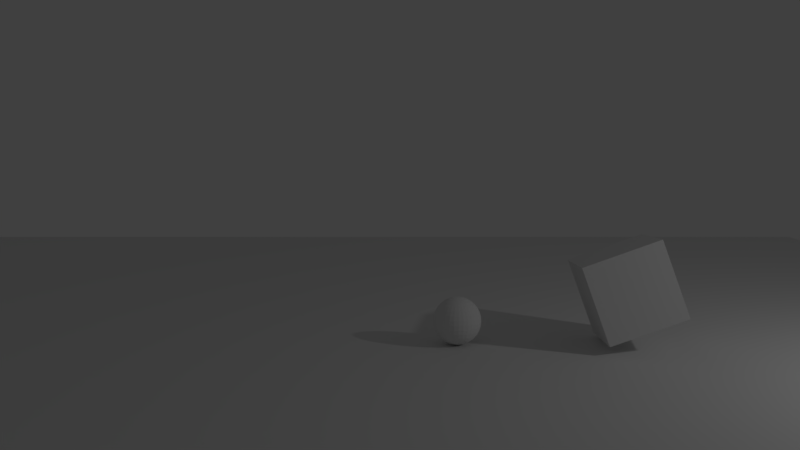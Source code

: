 # Source: catchup.blend  (saved by Blender 2.79.0; exported with 4.5.12 LTS)
import bpy
from mathutils import Matrix  # noqa: F401  (used for matrix-valued properties, if any)

bpy.ops.wm.read_factory_settings(use_empty=True)
scene = bpy.context.scene
scene.name = 'Scene'

# ---- collections
col_collection_1 = bpy.data.collections.new('Collection 1'); scene.collection.children.link(col_collection_1)

# ---- materials (node trees are filled in below, after node groups)
mat_material = bpy.data.materials.new('Material')
mat_material.alpha_threshold = 0.0
mat_material.use_transparent_shadow = False
mat_material.preview_render_type = 'CUBE'
mat_material.roughness = 0.5
mat_material.line_color = (0.0, 0.0, 0.0, 1.0)

# ---- material node trees

# ---- world
world_world = bpy.data.worlds.new('World'); scene.world = world_world
world_world.color = (0.05088, 0.05088, 0.05088)
world_world.use_sun_shadow = False
world_world.sun_shadow_jitter_overblur = 0.0
world_world.cycles.sampling_method = 'MANUAL'

# ---- cameras
cam_camera = bpy.data.cameras.new('Camera')
cam_camera.clip_end = 100.0
cam_camera.lens = 35.0
cam_camera.sensor_width = 32.0
cam_camera.sensor_height = 18.0
cam_camera.ortho_scale = 7.314
cam_camera.dof.focus_distance = 0.0
cam_camera.dof.aperture_fstop = 128.0

# ---- lights
light_lamp = bpy.data.lights.new('Lamp', 'POINT')
light_lamp.transmission_factor = 0.0
light_lamp.cutoff_distance = 30.0
light_lamp.energy = 100.0
light_lamp.shadow_buffer_clip_start = 1.001
light_lamp.shadow_soft_size = 0.1
light_lamp.shadow_maximum_resolution = 0.006
light_lamp.use_absolute_resolution = True

# ---- meshes
me_plane_001 = bpy.data.meshes.new('Plane.001')
me_plane_001.from_pydata([(-1.0, -1.0, 0.0), (1.0, -1.0, 0.0), (-1.0, 1.0, 0.0), (1.0, 1.0, 0.0)], [], [(0, 1, 3, 2)])
me_plane_001.use_remesh_preserve_volume = False
me_plane_001.use_remesh_preserve_attributes = False
me_plane_001.use_mirror_vertex_groups = False
me_plane_001.update()
me_sphere = bpy.data.meshes.new('Sphere')
me_sphere.from_pydata([(0.0, 0.1951, 0.9808), (0.0, 0.3827, 0.9239), (0.0, 0.5556, 0.8315), (0.0, 0.7071, 0.7071), (0.0, 0.8315, 0.5556), (0.0, 0.9239, 0.3827), (0.0, 0.9808, 0.1951), (0.0, 1.0, 7.55e-08), (0.0, 0.9808, -0.1951), (0.0, 0.5556, -0.8315), (0.03806, 0.1913, 0.9808), (0.07466, 0.3753, 0.9239), (0.1084, 0.5449, 0.8315), (0.1379, 0.6935, 0.7071), (0.1622, 0.8155, 0.5556), (0.1802, 0.9061, 0.3827), (0.1913, 0.9619, 0.1951), (0.1951, 0.9808, 7.55e-08), (0.1913, 0.9619, -0.1951), (0.1802, 0.9061, -0.3827), (0.1622, 0.8155, -0.5556), (0.1379, 0.6935, -0.7071), (0.1084, 0.5449, -0.8315), (0.07466, 0.3753, -0.9239), (0.03806, 0.1913, -0.9808), (0.07466, 0.1802, 0.9808), (0.1464, 0.3536, 0.9239), (0.2126, 0.5133, 0.8315), (0.2706, 0.6533, 0.7071), (0.3182, 0.7682, 0.5556), (0.3536, 0.8536, 0.3827), (0.3753, 0.9061, 0.1951), (0.3827, 0.9239, 7.55e-08), (0.3753, 0.9061, -0.1951), (0.3536, 0.8536, -0.3827), (0.3182, 0.7682, -0.5556), (0.2706, 0.6533, -0.7071), (0.2126, 0.5133, -0.8315), (0.1464, 0.3536, -0.9239), (0.07466, 0.1802, -0.9808), (0.1084, 0.1622, 0.9808), (0.2126, 0.3182, 0.9239), (0.3087, 0.4619, 0.8315), (0.3928, 0.5879, 0.7071), (0.4619, 0.6913, 0.5556), (0.5133, 0.7682, 0.3827), (0.5449, 0.8155, 0.1951), (0.5556, 0.8315, 7.55e-08), (0.5449, 0.8155, -0.1951), (0.5133, 0.7682, -0.3827), (0.4619, 0.6913, -0.5556), (0.3928, 0.5879, -0.7071), (0.3087, 0.4619, -0.8315), (0.2126, 0.3182, -0.9239), (0.1084, 0.1622, -0.9808), (0.1379, 0.1379, 0.9808), (0.2706, 0.2706, 0.9239), (0.3928, 0.3928, 0.8315), (0.5, 0.5, 0.7071), (0.5879, 0.5879, 0.5556), (0.6533, 0.6533, 0.3827), (0.6935, 0.6935, 0.1951), (0.7071, 0.7071, 7.55e-08), (0.6935, 0.6935, -0.1951), (0.6533, 0.6533, -0.3827), (0.5879, 0.5879, -0.5556), (0.5, 0.5, -0.7071), (0.3928, 0.3928, -0.8315), (0.2706, 0.2706, -0.9239), (0.1379, 0.1379, -0.9808), (0.1622, 0.1084, 0.9808), (0.3182, 0.2126, 0.9239), (0.4619, 0.3087, 0.8315), (0.5879, 0.3928, 0.7071), (0.6913, 0.4619, 0.5556), (0.7682, 0.5133, 0.3827), (0.8155, 0.5449, 0.1951), (0.8315, 0.5556, 7.55e-08), (0.8155, 0.5449, -0.1951), (0.7682, 0.5133, -0.3827), (0.6913, 0.4619, -0.5556), (0.5879, 0.3928, -0.7071), (0.4619, 0.3087, -0.8315), (0.3182, 0.2126, -0.9239), (0.1622, 0.1084, -0.9808), (0.1802, 0.07466, 0.9808), (0.3536, 0.1464, 0.9239), (0.5133, 0.2126, 0.8315), (0.6533, 0.2706, 0.7071), (0.7682, 0.3182, 0.5556), (0.8536, 0.3536, 0.3827), (0.9061, 0.3753, 0.1951), (0.9239, 0.3827, 7.55e-08), (0.9061, 0.3753, -0.1951), (0.8536, 0.3536, -0.3827), (0.7682, 0.3182, -0.5556), (0.6533, 0.2706, -0.7071), (0.5133, 0.2126, -0.8315), (0.3536, 0.1464, -0.9239), (0.1802, 0.07466, -0.9808), (0.1913, 0.03806, 0.9808), (0.3753, 0.07466, 0.9239), (0.5449, 0.1084, 0.8315), (0.6935, 0.1379, 0.7071), (0.8155, 0.1622, 0.5556), (0.9061, 0.1802, 0.3827), (0.9619, 0.1913, 0.1951), (0.9808, 0.1951, 7.55e-08), (0.9619, 0.1913, -0.1951), (0.9061, 0.1802, -0.3827), (0.8155, 0.1622, -0.5556), (0.6935, 0.1379, -0.7071), (0.5449, 0.1084, -0.8315), (0.3753, 0.07466, -0.9239), (0.1913, 0.03806, -0.9808), (0.1951, -3.266e-07, 0.9808), (0.3827, -3.192e-07, 0.9239), (0.5556, -3.117e-07, 0.8315), (0.7071, -3.192e-07, 0.7071), (0.8315, -3.341e-07, 0.5556), (0.9239, -2.745e-07, 0.3827), (0.9808, -3.937e-07, 0.1951), (1.0, -3.788e-07, 7.55e-08), (0.9808, -3.937e-07, -0.1951), (0.9239, -2.298e-07, -0.3827), (0.8315, -3.341e-07, -0.5556), (0.7071, -3.192e-07, -0.7071), (0.5556, -3.415e-07, -0.8315), (0.3827, -3.043e-07, -0.9239), (0.1951, -3.08e-07, -0.9808), (0.1913, -0.03806, 0.9808), (0.3753, -0.07466, 0.9239), (0.5449, -0.1084, 0.8315), (0.6935, -0.138, 0.7071), (0.8155, -0.1622, 0.5556), (0.9061, -0.1802, 0.3827), (0.9619, -0.1913, 0.1951), (0.9808, -0.1951, 7.55e-08), (0.9619, -0.1913, -0.1951), (0.9061, -0.1802, -0.3827), (0.8155, -0.1622, -0.5556), (0.6935, -0.138, -0.7071), (0.5449, -0.1084, -0.8315), (0.3753, -0.07466, -0.9239), (0.1913, -0.03806, -0.9808), (0.1802, -0.07466, 0.9808), (0.3536, -0.1464, 0.9239), (0.5133, -0.2126, 0.8315), (0.6533, -0.2706, 0.7071), (0.7682, -0.3182, 0.5556), (0.8536, -0.3536, 0.3827), (0.9061, -0.3753, 0.1951), (0.9239, -0.3827, 7.55e-08), (0.9061, -0.3753, -0.1951), (0.8536, -0.3536, -0.3827), (0.7682, -0.3182, -0.5556), (0.6533, -0.2706, -0.7071), (0.5133, -0.2126, -0.8315), (0.3536, -0.1464, -0.9239), (0.1802, -0.07466, -0.9808), (0.1622, -0.1084, 0.9808), (0.3182, -0.2126, 0.9239), (0.4619, -0.3087, 0.8315), (0.5879, -0.3928, 0.7071), (0.6913, -0.4619, 0.5556), (0.7682, -0.5133, 0.3827), (0.8155, -0.5449, 0.1951), (0.8315, -0.5556, 7.55e-08), (0.8155, -0.5449, -0.1951), (0.7682, -0.5133, -0.3827), (0.6913, -0.4619, -0.5556), (0.5879, -0.3928, -0.7071), (0.4619, -0.3087, -0.8315), (0.3182, -0.2126, -0.9239), (0.1622, -0.1084, -0.9808), (0.1379, -0.138, 0.9808), (0.2706, -0.2706, 0.9239), (0.3928, -0.3928, 0.8315), (0.5, -0.5, 0.7071), (0.5879, -0.5879, 0.5556), (0.6533, -0.6533, 0.3827), (0.6935, -0.6935, 0.1951), (0.7071, -0.7071, 7.55e-08), (0.6935, -0.6935, -0.1951), (0.6533, -0.6533, -0.3827), (0.5879, -0.5879, -0.5556), (0.5, -0.5, -0.7071), (0.3928, -0.3928, -0.8315), (0.2706, -0.2706, -0.9239), (0.1379, -0.138, -0.9808), (0.1084, -0.1622, 0.9808), (0.2126, -0.3182, 0.9239), (0.3087, -0.4619, 0.8315), (0.3928, -0.5879, 0.7071), (0.4619, -0.6913, 0.5556), (0.5133, -0.7682, 0.3827), (0.5449, -0.8155, 0.1951), (0.5556, -0.8315, 7.55e-08), (0.5449, -0.8155, -0.1951), (0.5133, -0.7682, -0.3827), (0.4619, -0.6913, -0.5556), (0.3928, -0.5879, -0.7071), (0.3087, -0.4619, -0.8315), (0.2126, -0.3182, -0.9239), (0.1084, -0.1622, -0.9808), (0.0, -3.258e-07, -1.0), (0.07466, -0.1802, 0.9808), (0.1464, -0.3536, 0.9239), (0.2126, -0.5133, 0.8315), (0.2706, -0.6533, 0.7071), (0.3182, -0.7682, 0.5556), (0.3536, -0.8536, 0.3827), (0.3753, -0.9061, 0.1951), (0.3827, -0.9239, 7.55e-08), (0.3753, -0.9061, -0.1951), (0.3536, -0.8536, -0.3827), (0.3182, -0.7682, -0.5556), (0.2706, -0.6533, -0.7071), (0.2126, -0.5133, -0.8315), (0.1464, -0.3536, -0.9239), (0.07466, -0.1802, -0.9808), (0.03806, -0.1913, 0.9808), (0.07466, -0.3753, 0.9239), (0.1084, -0.5449, 0.8315), (0.1379, -0.6935, 0.7071), (0.1622, -0.8155, 0.5556), (0.1802, -0.9061, 0.3827), (0.1913, -0.9619, 0.1951), (0.1951, -0.9808, 7.55e-08), (0.1913, -0.9619, -0.1951), (0.1802, -0.9061, -0.3827), (0.1622, -0.8155, -0.5556), (0.1379, -0.6935, -0.7071), (0.1084, -0.5449, -0.8315), (0.07466, -0.3753, -0.9239), (0.03806, -0.1913, -0.9808), (-7.212e-09, -0.1951, 0.9808), (4.122e-08, -0.3827, 0.9239), (2.632e-08, -0.5556, 0.8315), (-2.584e-08, -0.7071, 0.7071), (-8.544e-08, -0.8315, 0.5556), (6.357e-08, -0.9239, 0.3827), (-8.544e-08, -0.9808, 0.1951), (-1.003e-07, -1.0, 7.55e-08), (-8.544e-08, -0.9808, -0.1951), (6.357e-08, -0.9239, -0.3827), (-8.544e-08, -0.8315, -0.5556), (-2.584e-08, -0.7071, -0.7071), (-1.094e-08, -0.5556, -0.8315), (3.964e-09, -0.3827, -0.9239), (3.964e-09, -0.1951, -0.9808), (-0.03806, -0.1913, 0.9808), (-0.07466, -0.3753, 0.9239), (-0.1084, -0.5449, 0.8315), (-0.1379, -0.6935, 0.7071), (-0.1622, -0.8155, 0.5556), (-0.1802, -0.9061, 0.3827), (-0.1913, -0.9619, 0.1951), (-0.1951, -0.9808, 7.55e-08), (-0.1913, -0.9619, -0.1951), (-0.1802, -0.9061, -0.3827), (-0.1622, -0.8155, -0.5556), (-0.1379, -0.6935, -0.7071), (-0.1084, -0.5449, -0.8315), (-0.07466, -0.3753, -0.9239), (-0.03806, -0.1913, -0.9808), (-0.07466, -0.1802, 0.9808), (-0.1464, -0.3536, 0.9239), (-0.2126, -0.5133, 0.8315), (-0.2706, -0.6533, 0.7071), (-0.3182, -0.7682, 0.5556), (-0.3536, -0.8536, 0.3827), (-0.3753, -0.9061, 0.1951), (-0.3827, -0.9239, 7.55e-08), (-0.3753, -0.9061, -0.1951), (-0.3536, -0.8536, -0.3827), (-0.3182, -0.7682, -0.5556), (-0.2706, -0.6533, -0.7071), (-0.2126, -0.5133, -0.8315), (-0.1464, -0.3536, -0.9239), (-0.07466, -0.1802, -0.9808), (-0.1084, -0.1622, 0.9808), (-0.2126, -0.3182, 0.9239), (-0.3087, -0.4619, 0.8315), (-0.3928, -0.5879, 0.7071), (-0.4619, -0.6913, 0.5556), (-0.5133, -0.7682, 0.3827), (-0.5449, -0.8155, 0.1951), (-0.5556, -0.8315, 7.55e-08), (-0.5449, -0.8155, -0.1951), (-0.5133, -0.7682, -0.3827), (-0.4619, -0.6913, -0.5556), (-0.3928, -0.5879, -0.7071), (-0.3087, -0.4619, -0.8315), (-0.2126, -0.3182, -0.9239), (-0.1084, -0.1622, -0.9808), (-2.304e-07, -5.562e-07, 1.0), (-0.1379, -0.138, 0.9808), (-0.2706, -0.2706, 0.9239), (-0.3928, -0.3928, 0.8315), (-0.5, -0.5, 0.7071), (-0.5879, -0.5879, 0.5556), (-0.6533, -0.6533, 0.3827), (-0.6935, -0.6935, 0.1951), (-0.7071, -0.7071, 7.55e-08), (-0.6935, -0.6935, -0.1951), (-0.6533, -0.6533, -0.3827), (-0.5879, -0.5879, -0.5556), (-0.5, -0.5, -0.7071), (-0.3928, -0.3928, -0.8315), (-0.2706, -0.2706, -0.9239), (-0.1379, -0.1379, -0.9808), (-0.1622, -0.1084, 0.9808), (-0.3182, -0.2126, 0.9239), (-0.4619, -0.3087, 0.8315), (-0.5879, -0.3928, 0.7071), (-0.6913, -0.4619, 0.5556), (-0.7682, -0.5133, 0.3827), (-0.8155, -0.5449, 0.1951), (-0.8315, -0.5556, 7.55e-08), (-0.8155, -0.5449, -0.1951), (-0.7682, -0.5133, -0.3827), (-0.6913, -0.4619, -0.5556), (-0.5879, -0.3928, -0.7071), (-0.4619, -0.3087, -0.8315), (-0.3182, -0.2126, -0.9239), (-0.1622, -0.1084, -0.9808), (-0.1802, -0.07466, 0.9808), (-0.3536, -0.1464, 0.9239), (-0.5133, -0.2126, 0.8315), (-0.6533, -0.2706, 0.7071), (-0.7682, -0.3182, 0.5556), (-0.8536, -0.3536, 0.3827), (-0.9061, -0.3753, 0.1951), (-0.9239, -0.3827, 7.55e-08), (-0.9061, -0.3753, -0.1951), (-0.8536, -0.3536, -0.3827), (-0.7682, -0.3182, -0.5556), (-0.6533, -0.2706, -0.7071), (-0.5133, -0.2126, -0.8315), (-0.3536, -0.1464, -0.9239), (-0.1802, -0.07466, -0.9808), (-0.1913, -0.03806, 0.9808), (-0.3753, -0.07466, 0.9239), (-0.5449, -0.1084, 0.8315), (-0.6935, -0.1379, 0.7071), (-0.8155, -0.1622, 0.5556), (-0.9061, -0.1802, 0.3827), (-0.9619, -0.1913, 0.1951), (-0.9808, -0.1951, 7.55e-08), (-0.9619, -0.1913, -0.1951), (-0.9061, -0.1802, -0.3827), (-0.8155, -0.1622, -0.5556), (-0.6935, -0.1379, -0.7071), (-0.5449, -0.1084, -0.8315), (-0.3753, -0.07466, -0.9239), (-0.1913, -0.03806, -0.9808), (-0.1951, -3.117e-07, 0.9808), (-0.3827, -2.819e-07, 0.9239), (-0.5556, -2.819e-07, 0.8315), (-0.7071, -1.851e-07, 0.7071), (-0.8315, -1.404e-07, 0.5556), (-0.9239, -3.192e-07, 0.3827), (-0.9808, -9.567e-08, 0.1951), (-1.0, -1.404e-07, 7.55e-08), (-0.9808, -9.567e-08, -0.1951), (-0.9239, -3.192e-07, -0.3827), (-0.8315, -1.404e-07, -0.5556), (-0.7071, -1.851e-07, -0.7071), (-0.5556, -2.596e-07, -0.8315), (-0.3827, -2.521e-07, -0.9239), (-0.1951, -3.155e-07, -0.9808), (-0.1913, 0.03806, 0.9808), (-0.3753, 0.07466, 0.9239), (-0.5449, 0.1084, 0.8315), (-0.6935, 0.1379, 0.7071), (-0.8155, 0.1622, 0.5556), (-0.9061, 0.1802, 0.3827), (-0.9619, 0.1913, 0.1951), (-0.9808, 0.1951, 7.55e-08), (-0.9619, 0.1913, -0.1951), (-0.9061, 0.1802, -0.3827), (-0.8155, 0.1622, -0.5556), (-0.6935, 0.1379, -0.7071), (-0.5449, 0.1084, -0.8315), (-0.3753, 0.07466, -0.9239), (-0.1913, 0.03806, -0.9808), (-0.1802, 0.07466, 0.9808), (-0.3536, 0.1464, 0.9239), (-0.5133, 0.2126, 0.8315), (-0.6533, 0.2706, 0.7071), (-0.7682, 0.3182, 0.5556), (-0.8536, 0.3536, 0.3827), (-0.9061, 0.3753, 0.1951), (-0.9239, 0.3827, 7.55e-08), (-0.9061, 0.3753, -0.1951), (-0.8536, 0.3536, -0.3827), (-0.7682, 0.3182, -0.5556), (-0.6533, 0.2706, -0.7071), (-0.5133, 0.2126, -0.8315), (-0.3536, 0.1464, -0.9239), (-0.1802, 0.07466, -0.9808), (-0.1622, 0.1084, 0.9808), (-0.3182, 0.2126, 0.9239), (-0.4619, 0.3087, 0.8315), (-0.5879, 0.3928, 0.7071), (-0.6913, 0.4619, 0.5556), (-0.7682, 0.5133, 0.3827), (-0.8155, 0.5449, 0.1951), (-0.8315, 0.5556, 7.55e-08), (-0.8155, 0.5449, -0.1951), (-0.7682, 0.5133, -0.3827), (-0.6913, 0.4619, -0.5556), (-0.5879, 0.3928, -0.7071), (-0.4619, 0.3087, -0.8315), (-0.3182, 0.2126, -0.9239), (-0.1622, 0.1084, -0.9808), (-0.1379, 0.1379, 0.9808), (-0.2706, 0.2706, 0.9239), (-0.3928, 0.3928, 0.8315), (-0.5, 0.5, 0.7071), (-0.5879, 0.5879, 0.5556), (-0.6533, 0.6533, 0.3827), (-0.6935, 0.6935, 0.1951), (-0.7071, 0.7071, 7.55e-08), (-0.6935, 0.6935, -0.1951), (-0.6533, 0.6533, -0.3827), (-0.5879, 0.5879, -0.5556), (-0.5, 0.5, -0.7071), (-0.3928, 0.3928, -0.8315), (-0.2706, 0.2706, -0.9239), (-0.1379, 0.1379, -0.9808), (-0.1084, 0.1622, 0.9808), (-0.2126, 0.3182, 0.9239), (-0.3087, 0.4619, 0.8315), (-0.3928, 0.5879, 0.7071), (-0.4619, 0.6913, 0.5556), (-0.5133, 0.7682, 0.3827), (-0.5449, 0.8155, 0.1951), (-0.5556, 0.8315, 7.55e-08), (-0.5449, 0.8155, -0.1951), (-0.5133, 0.7682, -0.3827), (-0.4619, 0.6913, -0.5556), (-0.3928, 0.5879, -0.7071), (-0.3087, 0.4619, -0.8315), (-0.2126, 0.3182, -0.9239), (-0.1084, 0.1622, -0.9808), (-0.07466, 0.1802, 0.9808), (-0.1464, 0.3536, 0.9239), (-0.2126, 0.5133, 0.8315), (-0.2706, 0.6533, 0.7071), (-0.3182, 0.7682, 0.5556), (-0.3536, 0.8536, 0.3827), (-0.3753, 0.9061, 0.1951), (-0.3827, 0.9239, 7.55e-08), (-0.3753, 0.9061, -0.1951), (-0.3536, 0.8536, -0.3827), (-0.3182, 0.7682, -0.5556), (-0.2706, 0.6533, -0.7071), (-0.2126, 0.5133, -0.8315), (-0.1464, 0.3536, -0.9239), (-0.07466, 0.1802, -0.9808), (-0.03806, 0.1913, 0.9808), (-0.07466, 0.3753, 0.9239), (-0.1084, 0.5449, 0.8315), (-0.1379, 0.6935, 0.7071), (-0.1622, 0.8155, 0.5556), (-0.1802, 0.9061, 0.3827), (-0.1913, 0.9619, 0.1951), (-0.1951, 0.9808, 7.55e-08), (-0.1913, 0.9619, -0.1951), (-0.1802, 0.9061, -0.3827), (-0.1622, 0.8155, -0.5556), (-0.1379, 0.6935, -0.7071), (-0.1084, 0.5449, -0.8315), (-0.07466, 0.3753, -0.9239), (-0.03806, 0.1913, -0.9808), (6.357e-08, 0.9239, -0.3827), (2.722e-07, 0.8315, -0.5556), (1.53e-07, 0.7071, -0.7071), (7.847e-08, 0.3827, -0.9239), (1.514e-08, 0.1951, -0.9808)], [], [(1, 0, 10, 11), (7, 6, 16, 17), (6, 5, 15, 16), (9, 479, 21, 22), (0, 296, 10), (5, 4, 14, 15), (479, 478, 20, 21), (478, 477, 19, 20), (4, 3, 13, 14), (477, 8, 18, 19), (205, 481, 24), (481, 480, 23, 24), (3, 2, 12, 13), (2, 1, 11, 12), (8, 7, 17, 18), (480, 9, 22, 23), (12, 11, 26, 27), (18, 17, 32, 33), (23, 22, 37, 38), (11, 10, 25, 26), (17, 16, 31, 32), (16, 15, 30, 31), (22, 21, 36, 37), (10, 296, 25), (15, 14, 29, 30), (21, 20, 35, 36), (20, 19, 34, 35), (14, 13, 28, 29), (19, 18, 33, 34), (205, 24, 39), (24, 23, 38, 39), (13, 12, 27, 28), (205, 39, 54), (28, 27, 42, 43), (33, 32, 47, 48), (39, 38, 53, 54), (38, 37, 52, 53), (27, 26, 41, 42), (26, 25, 40, 41), (32, 31, 46, 47), (37, 36, 51, 52), (25, 296, 40), (31, 30, 45, 46), (30, 29, 44, 45), (36, 35, 50, 51), (29, 28, 43, 44), (35, 34, 49, 50), (34, 33, 48, 49), (45, 44, 59, 60), (44, 43, 58, 59), (50, 49, 64, 65), (205, 54, 69), (43, 42, 57, 58), (49, 48, 63, 64), (48, 47, 62, 63), (54, 53, 68, 69), (42, 41, 56, 57), (47, 46, 61, 62), (53, 52, 67, 68), (52, 51, 66, 67), (41, 40, 55, 56), (40, 296, 55), (46, 45, 60, 61), (51, 50, 65, 66), (66, 65, 80, 81), (55, 296, 70), (60, 59, 74, 75), (65, 64, 79, 80), (205, 69, 84), (59, 58, 73, 74), (58, 57, 72, 73), (64, 63, 78, 79), (69, 68, 83, 84), (57, 56, 71, 72), (63, 62, 77, 78), (62, 61, 76, 77), (68, 67, 82, 83), (56, 55, 70, 71), (61, 60, 75, 76), (67, 66, 81, 82), (71, 70, 85, 86), (77, 76, 91, 92), (76, 75, 90, 91), (82, 81, 96, 97), (70, 296, 85), (75, 74, 89, 90), (81, 80, 95, 96), (80, 79, 94, 95), (74, 73, 88, 89), (79, 78, 93, 94), (205, 84, 99), (84, 83, 98, 99), (73, 72, 87, 88), (72, 71, 86, 87), (78, 77, 92, 93), (83, 82, 97, 98), (93, 92, 107, 108), (99, 98, 113, 114), (98, 97, 112, 113), (87, 86, 101, 102), (86, 85, 100, 101), (92, 91, 106, 107), (97, 96, 111, 112), (85, 296, 100), (91, 90, 105, 106), (90, 89, 104, 105), (96, 95, 110, 111), (89, 88, 103, 104), (95, 94, 109, 110), (94, 93, 108, 109), (205, 99, 114), (88, 87, 102, 103), (103, 102, 117, 118), (109, 108, 123, 124), (108, 107, 122, 123), (114, 113, 128, 129), (102, 101, 116, 117), (107, 106, 121, 122), (113, 112, 127, 128), (112, 111, 126, 127), (101, 100, 115, 116), (100, 296, 115), (106, 105, 120, 121), (111, 110, 125, 126), (105, 104, 119, 120), (104, 103, 118, 119), (110, 109, 124, 125), (205, 114, 129), (125, 124, 139, 140), (205, 129, 144), (119, 118, 133, 134), (118, 117, 132, 133), (124, 123, 138, 139), (129, 128, 143, 144), (117, 116, 131, 132), (123, 122, 137, 138), (122, 121, 136, 137), (128, 127, 142, 143), (116, 115, 130, 131), (121, 120, 135, 136), (127, 126, 141, 142), (126, 125, 140, 141), (115, 296, 130), (120, 119, 134, 135), (130, 296, 145), (135, 134, 149, 150), (141, 140, 155, 156), (140, 139, 154, 155), (134, 133, 148, 149), (139, 138, 153, 154), (205, 144, 159), (144, 143, 158, 159), (133, 132, 147, 148), (132, 131, 146, 147), (138, 137, 152, 153), (143, 142, 157, 158), (131, 130, 145, 146), (137, 136, 151, 152), (136, 135, 150, 151), (142, 141, 156, 157), (146, 145, 160, 161), (152, 151, 166, 167), (157, 156, 171, 172), (145, 296, 160), (151, 150, 165, 166), (150, 149, 164, 165), (156, 155, 170, 171), (149, 148, 163, 164), (155, 154, 169, 170), (154, 153, 168, 169), (205, 159, 174), (148, 147, 162, 163), (153, 152, 167, 168), (159, 158, 173, 174), (158, 157, 172, 173), (147, 146, 161, 162), (174, 173, 188, 189), (162, 161, 176, 177), (167, 166, 181, 182), (173, 172, 187, 188), (172, 171, 186, 187), (161, 160, 175, 176), (160, 296, 175), (166, 165, 180, 181), (171, 170, 185, 186), (165, 164, 179, 180), (164, 163, 178, 179), (170, 169, 184, 185), (205, 174, 189), (163, 162, 177, 178), (169, 168, 183, 184), (168, 167, 182, 183), (179, 178, 193, 194), (178, 177, 192, 193), (184, 183, 198, 199), (189, 188, 203, 204), (177, 176, 191, 192), (183, 182, 197, 198), (182, 181, 196, 197), (188, 187, 202, 203), (176, 175, 190, 191), (181, 180, 195, 196), (187, 186, 201, 202), (186, 185, 200, 201), (175, 296, 190), (180, 179, 194, 195), (185, 184, 199, 200), (205, 189, 204), (200, 199, 215, 216), (194, 193, 209, 210), (199, 198, 214, 215), (205, 204, 220), (204, 203, 219, 220), (193, 192, 208, 209), (192, 191, 207, 208), (198, 197, 213, 214), (203, 202, 218, 219), (191, 190, 206, 207), (197, 196, 212, 213), (196, 195, 211, 212), (202, 201, 217, 218), (190, 296, 206), (195, 194, 210, 211), (201, 200, 216, 217), (206, 296, 221), (212, 211, 226, 227), (211, 210, 225, 226), (217, 216, 231, 232), (210, 209, 224, 225), (216, 215, 230, 231), (215, 214, 229, 230), (205, 220, 235), (209, 208, 223, 224), (214, 213, 228, 229), (220, 219, 234, 235), (219, 218, 233, 234), (208, 207, 222, 223), (207, 206, 221, 222), (213, 212, 227, 228), (218, 217, 232, 233), (228, 227, 242, 243), (234, 233, 248, 249), (233, 232, 247, 248), (222, 221, 236, 237), (221, 296, 236), (227, 226, 241, 242), (232, 231, 246, 247), (226, 225, 240, 241), (225, 224, 239, 240), (231, 230, 245, 246), (205, 235, 250), (224, 223, 238, 239), (230, 229, 244, 245), (229, 228, 243, 244), (235, 234, 249, 250), (223, 222, 237, 238), (238, 237, 252, 253), (244, 243, 258, 259), (243, 242, 257, 258), (249, 248, 263, 264), (237, 236, 251, 252), (242, 241, 256, 257), (248, 247, 262, 263), (247, 246, 261, 262), (236, 296, 251), (241, 240, 255, 256), (246, 245, 260, 261), (205, 250, 265), (240, 239, 254, 255), (239, 238, 253, 254), (245, 244, 259, 260), (250, 249, 264, 265), (260, 259, 274, 275), (205, 265, 280), (265, 264, 279, 280), (254, 253, 268, 269), (253, 252, 267, 268), (259, 258, 273, 274), (264, 263, 278, 279), (252, 251, 266, 267), (258, 257, 272, 273), (257, 256, 271, 272), (263, 262, 277, 278), (251, 296, 266), (256, 255, 270, 271), (262, 261, 276, 277), (261, 260, 275, 276), (255, 254, 269, 270), (270, 269, 284, 285), (276, 275, 290, 291), (275, 274, 289, 290), (205, 280, 295), (269, 268, 283, 284), (274, 273, 288, 289), (280, 279, 294, 295), (279, 278, 293, 294), (268, 267, 282, 283), (267, 266, 281, 282), (273, 272, 287, 288), (278, 277, 292, 293), (266, 296, 281), (272, 271, 286, 287), (271, 270, 285, 286), (277, 276, 291, 292), (281, 296, 297), (287, 286, 302, 303), (292, 291, 307, 308), (286, 285, 301, 302), (285, 284, 300, 301), (291, 290, 306, 307), (205, 295, 311), (284, 283, 299, 300), (290, 289, 305, 306), (289, 288, 304, 305), (295, 294, 310, 311), (283, 282, 298, 299), (288, 287, 303, 304), (294, 293, 309, 310), (293, 292, 308, 309), (282, 281, 297, 298), (310, 309, 324, 325), (298, 297, 312, 313), (303, 302, 317, 318), (309, 308, 323, 324), (308, 307, 322, 323), (297, 296, 312), (302, 301, 316, 317), (307, 306, 321, 322), (205, 311, 326), (301, 300, 315, 316), (300, 299, 314, 315), (306, 305, 320, 321), (311, 310, 325, 326), (299, 298, 313, 314), (305, 304, 319, 320), (304, 303, 318, 319), (315, 314, 329, 330), (314, 313, 328, 329), (320, 319, 334, 335), (325, 324, 339, 340), (313, 312, 327, 328), (319, 318, 333, 334), (318, 317, 332, 333), (324, 323, 338, 339), (312, 296, 327), (317, 316, 331, 332), (323, 322, 337, 338), (322, 321, 336, 337), (316, 315, 330, 331), (321, 320, 335, 336), (205, 326, 341), (326, 325, 340, 341), (336, 335, 350, 351), (205, 341, 356), (330, 329, 344, 345), (335, 334, 349, 350), (341, 340, 355, 356), (340, 339, 354, 355), (329, 328, 343, 344), (328, 327, 342, 343), (334, 333, 348, 349), (339, 338, 353, 354), (327, 296, 342), (333, 332, 347, 348), (332, 331, 346, 347), (338, 337, 352, 353), (331, 330, 345, 346), (337, 336, 351, 352), (347, 346, 361, 362), (346, 345, 360, 361), (352, 351, 366, 367), (205, 356, 371), (345, 344, 359, 360), (351, 350, 365, 366), (350, 349, 364, 365), (356, 355, 370, 371), (344, 343, 358, 359), (349, 348, 363, 364), (355, 354, 369, 370), (354, 353, 368, 369), (343, 342, 357, 358), (342, 296, 357), (348, 347, 362, 363), (353, 352, 367, 368), (363, 362, 377, 378), (369, 368, 383, 384), (368, 367, 382, 383), (357, 296, 372), (362, 361, 376, 377), (367, 366, 381, 382), (205, 371, 386), (361, 360, 375, 376), (360, 359, 374, 375), (366, 365, 380, 381), (371, 370, 385, 386), (359, 358, 373, 374), (365, 364, 379, 380), (364, 363, 378, 379), (370, 369, 384, 385), (358, 357, 372, 373), (373, 372, 387, 388), (379, 378, 393, 394), (378, 377, 392, 393), (384, 383, 398, 399), (372, 296, 387), (377, 376, 391, 392), (383, 382, 397, 398), (382, 381, 396, 397), (376, 375, 390, 391), (381, 380, 395, 396), (205, 386, 401), (386, 385, 400, 401), (375, 374, 389, 390), (374, 373, 388, 389), (380, 379, 394, 395), (385, 384, 399, 400), (395, 394, 409, 410), (401, 400, 415, 416), (400, 399, 414, 415), (389, 388, 403, 404), (388, 387, 402, 403), (394, 393, 408, 409), (399, 398, 413, 414), (387, 296, 402), (393, 392, 407, 408), (392, 391, 406, 407), (398, 397, 412, 413), (391, 390, 405, 406), (397, 396, 411, 412), (396, 395, 410, 411), (205, 401, 416), (390, 389, 404, 405), (205, 416, 431), (405, 404, 419, 420), (411, 410, 425, 426), (410, 409, 424, 425), (416, 415, 430, 431), (404, 403, 418, 419), (409, 408, 423, 424), (415, 414, 429, 430), (414, 413, 428, 429), (403, 402, 417, 418), (402, 296, 417), (408, 407, 422, 423), (413, 412, 427, 428), (407, 406, 421, 422), (406, 405, 420, 421), (412, 411, 426, 427), (422, 421, 436, 437), (427, 426, 441, 442), (205, 431, 446), (421, 420, 435, 436), (420, 419, 434, 435), (426, 425, 440, 441), (431, 430, 445, 446), (419, 418, 433, 434), (425, 424, 439, 440), (424, 423, 438, 439), (430, 429, 444, 445), (418, 417, 432, 433), (423, 422, 437, 438), (429, 428, 443, 444), (428, 427, 442, 443), (417, 296, 432), (444, 443, 458, 459), (432, 296, 447), (437, 436, 451, 452), (443, 442, 457, 458), (442, 441, 456, 457), (436, 435, 450, 451), (441, 440, 455, 456), (205, 446, 461), (446, 445, 460, 461), (435, 434, 449, 450), (434, 433, 448, 449), (440, 439, 454, 455), (445, 444, 459, 460), (433, 432, 447, 448), (439, 438, 453, 454), (438, 437, 452, 453), (449, 448, 463, 464), (448, 447, 462, 463), (454, 453, 468, 469), (459, 458, 473, 474), (447, 296, 462), (453, 452, 467, 468), (452, 451, 466, 467), (458, 457, 472, 473), (451, 450, 465, 466), (457, 456, 471, 472), (456, 455, 470, 471), (205, 461, 476), (450, 449, 464, 465), (455, 454, 469, 470), (461, 460, 475, 476), (460, 459, 474, 475), (470, 469, 7, 8), (476, 475, 480, 481), (464, 463, 1, 2), (469, 468, 6, 7), (475, 474, 9, 480), (474, 473, 479, 9), (463, 462, 0, 1), (462, 296, 0), (468, 467, 5, 6), (473, 472, 478, 479), (467, 466, 4, 5), (466, 465, 3, 4), (472, 471, 477, 478), (205, 476, 481), (465, 464, 2, 3), (471, 470, 8, 477)])
me_sphere.use_remesh_preserve_volume = False
me_sphere.use_remesh_preserve_attributes = False
me_sphere.use_mirror_vertex_groups = False
me_sphere.update()
me_cube = bpy.data.meshes.new('Cube')
me_cube.from_pydata([(1.0, 1.0, -1.0), (1.0, -1.0, -1.0), (-1.0, -1.0, -1.0), (-1.0, 1.0, -1.0), (1.0, 1.0, 1.0), (1.0, -1.0, 1.0), (-1.0, -1.0, 1.0), (-1.0, 1.0, 1.0)], [], [(0, 1, 2, 3), (4, 7, 6, 5), (0, 4, 5, 1), (1, 5, 6, 2), (2, 6, 7, 3), (4, 0, 3, 7)])
me_cube.materials.append(mat_material)
me_cube.use_remesh_preserve_volume = False
me_cube.use_remesh_preserve_attributes = False
me_cube.use_mirror_vertex_groups = False
me_cube.update()

# ---- objects
ob_plane = bpy.data.objects.new('Plane', me_plane_001)
ob_sphere = bpy.data.objects.new('Sphere', me_sphere)
ob_cube = bpy.data.objects.new('Cube', me_cube)
ob_lamp = bpy.data.objects.new('Lamp', light_lamp)
ob_camera = bpy.data.objects.new('Camera', cam_camera)

# ---- transforms, parenting, visibility, modifiers, constraints
ob_plane.location = (2.314, 0.0, 0.02269)
ob_plane.scale = (10.0, 10.0, 10.0)
ob_plane.lineart.crease_threshold = 0.0
ob_sphere.location = (3.756, 0.02959, 0.3286)
ob_sphere.scale = (0.3, 0.3, 0.3)
ob_sphere.lineart.crease_threshold = 0.0
ob_cube.location = (5.84, -0.02546, 0.749)
ob_cube.rotation_euler = (-0.07241, -0.3465, -5.749e-08)
ob_cube.scale = (0.5, 0.5, 0.5)
ob_cube.lock_rotations_4d = False
ob_cube.empty_display_type = 'ARROWS'
ob_cube.lineart.crease_threshold = 0.0
ob_lamp.location = (10.23, -2.761, 3.743)
ob_lamp.rotation_euler = (0.6503, 0.05522, 1.866)
ob_lamp.lock_rotations_4d = False
ob_lamp.empty_display_type = 'ARROWS'
ob_lamp.color = (0.0, 0.0, 0.0, 0.0)
ob_lamp.lineart.crease_threshold = 0.0
ob_camera.location = (3.042, -10.66, 2.839)
ob_camera.rotation_euler = (1.449, 5.12e-09, 4.133e-07)
ob_camera.lock_rotations_4d = False
ob_camera.empty_display_type = 'ARROWS'
ob_camera.color = (0.0, 0.0, 0.0, 0.0)
ob_camera.display_type = 'WIRE'
ob_camera.lineart.crease_threshold = 0.0

# ---- collection membership
col_collection_1.objects.link(ob_plane)
col_collection_1.objects.link(ob_sphere)
col_collection_1.objects.link(ob_cube)
col_collection_1.objects.link(ob_lamp)
col_collection_1.objects.link(ob_camera)

# ---- scene / render settings (as saved in the file)
scene.camera = ob_camera
scene.frame_start = 1; scene.frame_end = 250; scene.frame_set(196)
scene.render.engine = 'BLENDER_EEVEE_NEXT'
scene.render.image_settings.file_format = 'FFMPEG'
scene.render.image_settings.color_mode = 'RGB'
scene.render.resolution_percentage = 50
scene.render.dither_intensity = 0.0
scene.cycles.use_denoising = False
scene.cycles.samples = 128
scene.cycles.sampling_pattern = 'TABULATED_SOBOL'
scene.cycles.use_adaptive_sampling = False
scene.cycles.use_light_tree = False
scene.cycles.blur_glossy = 0.0
scene.cycles.sample_clamp_indirect = 0.0
scene.view_settings.view_transform = 'Standard'
bpy.context.view_layer.update()
